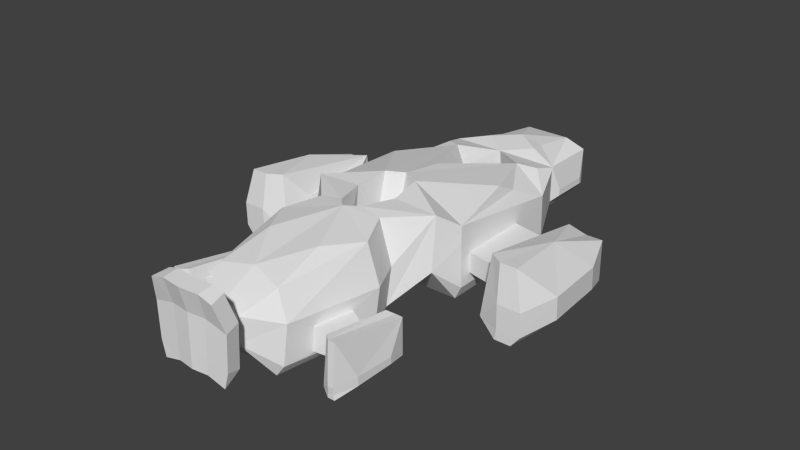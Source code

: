 # Source: heavy.blend  (saved by Blender 2.64.2; exported with 4.5.12 LTS)
import bpy
from mathutils import Matrix  # noqa: F401  (used for matrix-valued properties, if any)

bpy.ops.wm.read_factory_settings(use_empty=True)
scene = bpy.context.scene
scene.name = 'Scene'

# ---- collections
col_collection_14 = bpy.data.collections.new('Collection 14'); scene.collection.children.link(col_collection_14)

# ---- world
world_world = bpy.data.worlds.new('World'); scene.world = world_world
world_world.color = (0.05088, 0.05088, 0.05088)
world_world.use_sun_shadow = False
world_world.sun_shadow_jitter_overblur = 0.0
world_world.cycles.sampling_method = 'MANUAL'
world_world.cycles.sample_map_resolution = 256

# ---- meshes
me_cube_001 = bpy.data.meshes.new('Cube.001')
me_cube_001.from_pydata([(2.248, 11.82, 0.0), (0.0, 11.82, 0.0), (2.248, 15.45, 0.0), (0.0, 14.95, 0.0), (2.583, 7.558, 0.0), (5.053, 6.358, 0.0), (1.246, -2.781, 0.0), (5.053, -2.781, 0.0), (0.3243, -7.024, 0.0), (2.471, -7.274, 0.0), (0.0, -7.708, 0.0), (3.577, -9.636, 0.0), (0.0, -15.66, 0.0), (2.421, -16.16, 0.0), (0.0, -17.5, 2.937), (1.134, -18.98, 1.64), (1.222, -18.96, 1.33), (1.154, -20.07, 1.521), (2.452, -20.03, 1.165), (2.735, 11.82, 0.738), (2.735, 16.15, 0.738), (0.0, 16.15, 0.738), (0.0, 9.654, 0.0), (2.583, 7.515, 0.8975), (5.541, 6.315, 0.8975), (1.246, -2.824, 1.872), (5.541, -2.824, 0.9888), (1.537, -4.919, 2.714), (4.787, -4.919, 2.714), (0.4343, -6.921, 1.327), (3.063, -7.223, 0.6872), (4.168, -9.584, 0.6797), (3.012, -16.11, 0.8094), (1.341, -17.96, 2.571), (2.508, -18.93, 1.953), (1.208, -20.06, 2.7), (2.756, -20.0, 2.288), (2.735, 11.82, 3.53), (2.735, 16.15, 3.53), (0.0, 16.15, 3.53), (0.0, 9.042, 4.99), (2.583, 7.423, 3.421), (5.541, 6.222, 4.134), (1.246, -2.916, 4.396), (5.541, -2.916, 4.225), (1.537, -4.555, 6.683), (4.787, -4.555, 6.539), (0.6684, -6.704, 3.822), (3.297, -7.005, 3.528), (0.0, -7.49, 4.028), (4.402, -9.366, 3.52), (3.247, -15.9, 3.65), (1.512, -17.96, 4.447), (2.647, -18.88, 4.961), (1.324, -20.02, 5.209), (2.871, -19.96, 4.796), (1.676, 11.82, 4.977), (0.0, 11.82, 5.373), (1.676, 15.33, 4.445), (0.0, 15.33, 4.445), (2.583, 7.356, 5.304), (4.482, 4.154, 4.984), (1.246, -2.231, 6.967), (0.8282, -6.868, 6.8), (2.411, -7.042, 6.586), (0.0, -7.661, 6.899), (3.517, -9.391, 6.291), (0.0, -15.1, 5.971), (2.369, -15.63, 5.549), (0.0, -17.5, 4.813), (1.395, -19.37, 7.078), (2.197, -19.36, 6.836), (1.415, -20.46, 6.96), (2.421, -20.44, 6.671), (3.047, 12.57, 1.038), (3.047, 15.39, 1.038), (3.047, 12.57, 1.538), (3.047, 15.39, 1.538), (0.0, 5.206, 0.0), (0.0, -2.145, 0.0), (0.0, 5.162, 1.538), (0.0, -2.188, 2.049), (0.0, 5.07, 4.062), (0.0, -2.281, 4.573), (0.0, 5.004, 4.41), (0.0, -1.579, 6.967), (5.541, 3.199, 1.738), (5.541, -1.971, 1.738), (5.541, 3.153, 3.238), (5.541, -2.017, 3.238), (7.917, 2.668, 1.738), (7.917, -2.501, 1.738), (7.917, 2.622, 3.238), (7.917, -2.547, 3.238), (8.239, 4.555, -0.2657), (8.239, -4.477, 0.762), (8.767, 4.475, 3.717), (8.767, -4.219, 5.18), (9.766, 5.146, 0.0), (9.766, -5.111, 0.0), (9.766, 5.109, 2.994), (9.766, -4.824, 5.18), (10.96, 5.146, 0.0), (10.96, -5.111, 0.0), (10.96, 5.109, 2.994), (10.96, -4.824, 5.18), (11.93, 2.506, 0.8641), (12.43, -2.429, 1.138), (11.93, 2.427, 2.507), (12.43, -2.508, 2.781), (9.911, -5.139, 0.738), (9.911, -5.182, 2.555), (10.82, -5.139, 0.738), (10.82, -5.182, 2.555), (0.0, -19.12, 1.64), (0.0, -20.21, 1.521), (0.0, -20.2, 2.7), (0.0, -20.16, 5.209), (0.0, -19.5, 7.078), (0.0, -20.6, 6.96), (11.59, -5.182, 2.555), (11.6, -5.139, 0.8088), (5.037, -11.88, 1.038), (5.037, -13.89, 1.038), (5.037, -11.9, 2.738), (5.037, -13.91, 2.738), (5.317, -11.37, 1.038), (5.317, -14.39, 1.038), (5.317, -11.4, 2.738), (5.317, -14.41, 2.738), (5.464, -10.27, 0.0), (5.464, -15.47, 0.2942), (5.689, -10.32, 2.919), (5.689, -15.32, 3.721), (6.116, -9.929, 0.0), (6.116, -15.84, 0.0), (6.116, -9.95, 2.639), (6.116, -15.67, 3.721), (6.627, -9.929, 0.0), (6.627, -15.84, 0.0), (6.627, -9.95, 2.639), (6.627, -15.67, 3.721), (7.038, -11.45, 0.3557), (7.038, -14.29, 0.3557), (7.038, -11.49, 0.8267), (7.038, -14.34, 0.9813), (6.178, -15.85, 0.3504), (6.178, -15.88, 0.8308), (6.565, -15.85, 0.3504), (6.565, -15.88, 0.8308), (3.917, -11.42, 1.038), (3.399, -14.15, 1.038), (4.015, -11.32, 2.738), (3.498, -14.06, 2.738), (1.988, -11.94, 6.499), (4.494, 2.563, 5.876), (0.0, 1.712, 6.48), (5.541, -2.916, 5.427), (4.139, 9.643, 4.638), (1.909, 10.53, 5.19), (3.814, 8.066, 5.038), (10.42, 0.09322, 4.771)], [], [(2, 0, 1, 3), (44, 46, 28, 26), (52, 53, 34, 33), (33, 34, 16), (28, 30, 9), (31, 32, 13, 11), (25, 6, 27), (0, 2, 20, 19), (34, 36, 18, 16), (6, 7, 28, 27), (156, 85, 60), (13, 32, 33), (30, 31, 11, 9), (7, 26, 28), (17, 18, 36, 35), (37, 38, 58, 56), (27, 29, 47, 45), (22, 23, 41, 40), (53, 55, 36, 34), (46, 48, 30, 28), (35, 36, 55, 54), (51, 52, 33, 32), (48, 50, 31, 30), (25, 27, 45, 43), (58, 59, 57, 56), (60, 40, 41), (85, 62, 60), (71, 73, 55, 53), (43, 45, 62), (54, 55, 73, 72), (70, 72, 73, 71), (47, 49, 65, 63), (64, 66, 50, 48), (71, 52, 69, 70), (45, 47, 63), (66, 68, 51, 50), (22, 4, 23), (29, 27, 8), (27, 28, 9, 8), (46, 64, 48), (68, 52, 51), (52, 71, 53), (68, 67, 69, 52), (64, 63, 65, 66), (15, 16, 18, 17), (33, 14, 12, 13), (33, 16, 15, 14), (8, 9, 11, 13, 12, 10), (4, 5, 7, 6), (75, 74, 19, 20), (76, 77, 38, 37), (77, 75, 20, 38), (74, 76, 37, 19), (58, 38, 39, 59), (5, 24, 26, 7), (84, 156, 60), (41, 23, 80, 82), (85, 83, 43, 62), (82, 84, 60, 41), (4, 6, 79, 78), (23, 4, 78, 80), (25, 43, 83, 81), (6, 25, 81, 79), (46, 45, 63, 64), (87, 89, 44, 26), (88, 86, 24, 42), (42, 44, 89, 88), (86, 87, 26, 24), (91, 93, 89, 87), (92, 90, 86, 88), (90, 91, 87, 86), (95, 97, 93, 91), (92, 93, 96), (111, 95, 110), (100, 98, 94, 96), (98, 99, 95, 94), (104, 102, 98, 100), (102, 103, 99, 98), (108, 106, 102, 104), (106, 107, 103, 102), (95, 99, 110), (111, 113, 105, 101), (112, 110, 99, 103), (38, 20, 21, 39), (20, 2, 3, 21), (116, 115, 17, 35), (35, 54, 117, 116), (15, 17, 115, 114), (118, 119, 72, 70), (119, 117, 54, 72), (69, 118, 70), (14, 15, 114), (8, 10, 29), (121, 112, 103), (113, 112, 120), (112, 121, 120), (105, 113, 120), (105, 120, 109), (109, 120, 121), (121, 107, 109), (121, 103, 107), (110, 112, 113, 111), (126, 127, 123, 122), (124, 125, 129, 128), (127, 129, 125, 123), (128, 126, 122, 124), (132, 130, 126, 128), (130, 131, 127, 126), (128, 129, 133), (131, 133, 129, 127), (131, 135, 146), (136, 134, 130, 132), (134, 135, 131, 130), (132, 133, 137, 136), (140, 138, 134, 136), (138, 139, 135, 134), (136, 137, 141, 140), (140, 141, 145, 144), (144, 142, 138, 140), (147, 131, 146), (147, 149, 141, 137), (148, 146, 135, 139), (142, 144, 145, 143), (145, 149, 148), (141, 149, 145), (50, 51, 153, 152), (51, 32, 151, 153), (150, 151, 32, 31), (31, 50, 152, 150), (152, 124, 122, 150), (124, 152, 153, 125), (151, 123, 125, 153), (150, 122, 123, 151), (76, 74, 75, 77), (65, 67, 154), (154, 68, 66), (154, 66, 65), (67, 68, 154), (61, 60, 155), (60, 62, 155), (106, 108, 109, 107), (111, 101, 97), (95, 111, 97), (132, 128, 133), (148, 143, 145), (148, 139, 143), (131, 147, 137), (131, 137, 133), (138, 142, 143, 139), (146, 148, 149, 147), (29, 10, 49, 47), (96, 94, 90, 92), (94, 95, 91, 90), (46, 62, 45), (44, 157, 46), (157, 62, 46), (42, 157, 44), (61, 157, 42), (157, 61, 155), (157, 155, 62), (61, 42, 60), (19, 24, 5), (19, 5, 0), (4, 22, 1), (0, 5, 4, 1), (37, 42, 24, 19), (56, 57, 159, 158), (40, 159, 57), (56, 158, 37), (37, 158, 42), (40, 158, 159), (42, 158, 160), (160, 60, 42), (158, 40, 160), (40, 60, 160), (96, 97, 161), (105, 109, 161), (161, 109, 108), (108, 104, 161), (161, 104, 100), (161, 101, 105), (161, 97, 101), (161, 100, 96), (88, 89, 93), (92, 88, 93), (93, 97, 96)])
me_cube_001.use_remesh_preserve_volume = False
me_cube_001.use_remesh_preserve_attributes = False
me_cube_001.use_mirror_vertex_groups = False
me_cube_001.update()

# ---- objects
ob_cube = bpy.data.objects.new('Cube', me_cube_001)

# ---- transforms, parenting, visibility, modifiers, constraints
ob_cube.location = (0.0, 0.0, 0.0)
ob_cube.lineart.crease_threshold = 0.0
_m = ob_cube.modifiers.new('Mirror', 'MIRROR')

# ---- collection membership
col_collection_14.objects.link(ob_cube)

# ---- scene / render settings (as saved in the file)
scene.frame_start = 1; scene.frame_end = 250; scene.frame_set(0)
scene.render.engine = 'BLENDER_EEVEE_NEXT'
scene.render.image_settings.color_mode = 'RGB'
scene.render.image_settings.compression = 90
scene.render.resolution_percentage = 50
scene.render.dither_intensity = 0.0
scene.render.bake_margin = 2
scene.render.bake_bias = 0.0
scene.cycles.use_denoising = False
scene.cycles.samples = 10
scene.cycles.sampling_pattern = 'TABULATED_SOBOL'
scene.cycles.light_sampling_threshold = 0.0
scene.cycles.use_adaptive_sampling = False
scene.cycles.use_light_tree = False
scene.cycles.blur_glossy = 0.0
scene.cycles.volume_bounces = 1
scene.cycles.pixel_filter_type = 'GAUSSIAN'
scene.cycles.sample_clamp_indirect = 0.0
scene.view_settings.view_transform = 'Standard'
bpy.context.view_layer.update()

# ---- added for rendering (the .blend has no active camera and no usable light): camera, sun
cam_auto = bpy.data.cameras.new('AutoCamera')
cam_auto.lens = 50.0
cam_auto.sensor_width = 36.0
cam_auto.clip_end = 1000.0
ob_auto_camera = bpy.data.objects.new('AutoCamera', cam_auto)
scene.collection.objects.link(ob_auto_camera)
ob_auto_camera.location = (41.6037, -52.1508, 36.6893)
ob_auto_camera.rotation_euler = (1.09748, -7.21219e-08, 0.694738)
scene.camera = ob_auto_camera
light_auto_sun = bpy.data.lights.new('AutoSun', 'SUN')
light_auto_sun.energy = 3.0
light_auto_sun.angle = 0.0523599
ob_auto_sun = bpy.data.objects.new('AutoSun', light_auto_sun)
scene.collection.objects.link(ob_auto_sun)
ob_auto_sun.rotation_euler = (0.872665, 0.174533, 0.523599)
bpy.context.view_layer.update()
